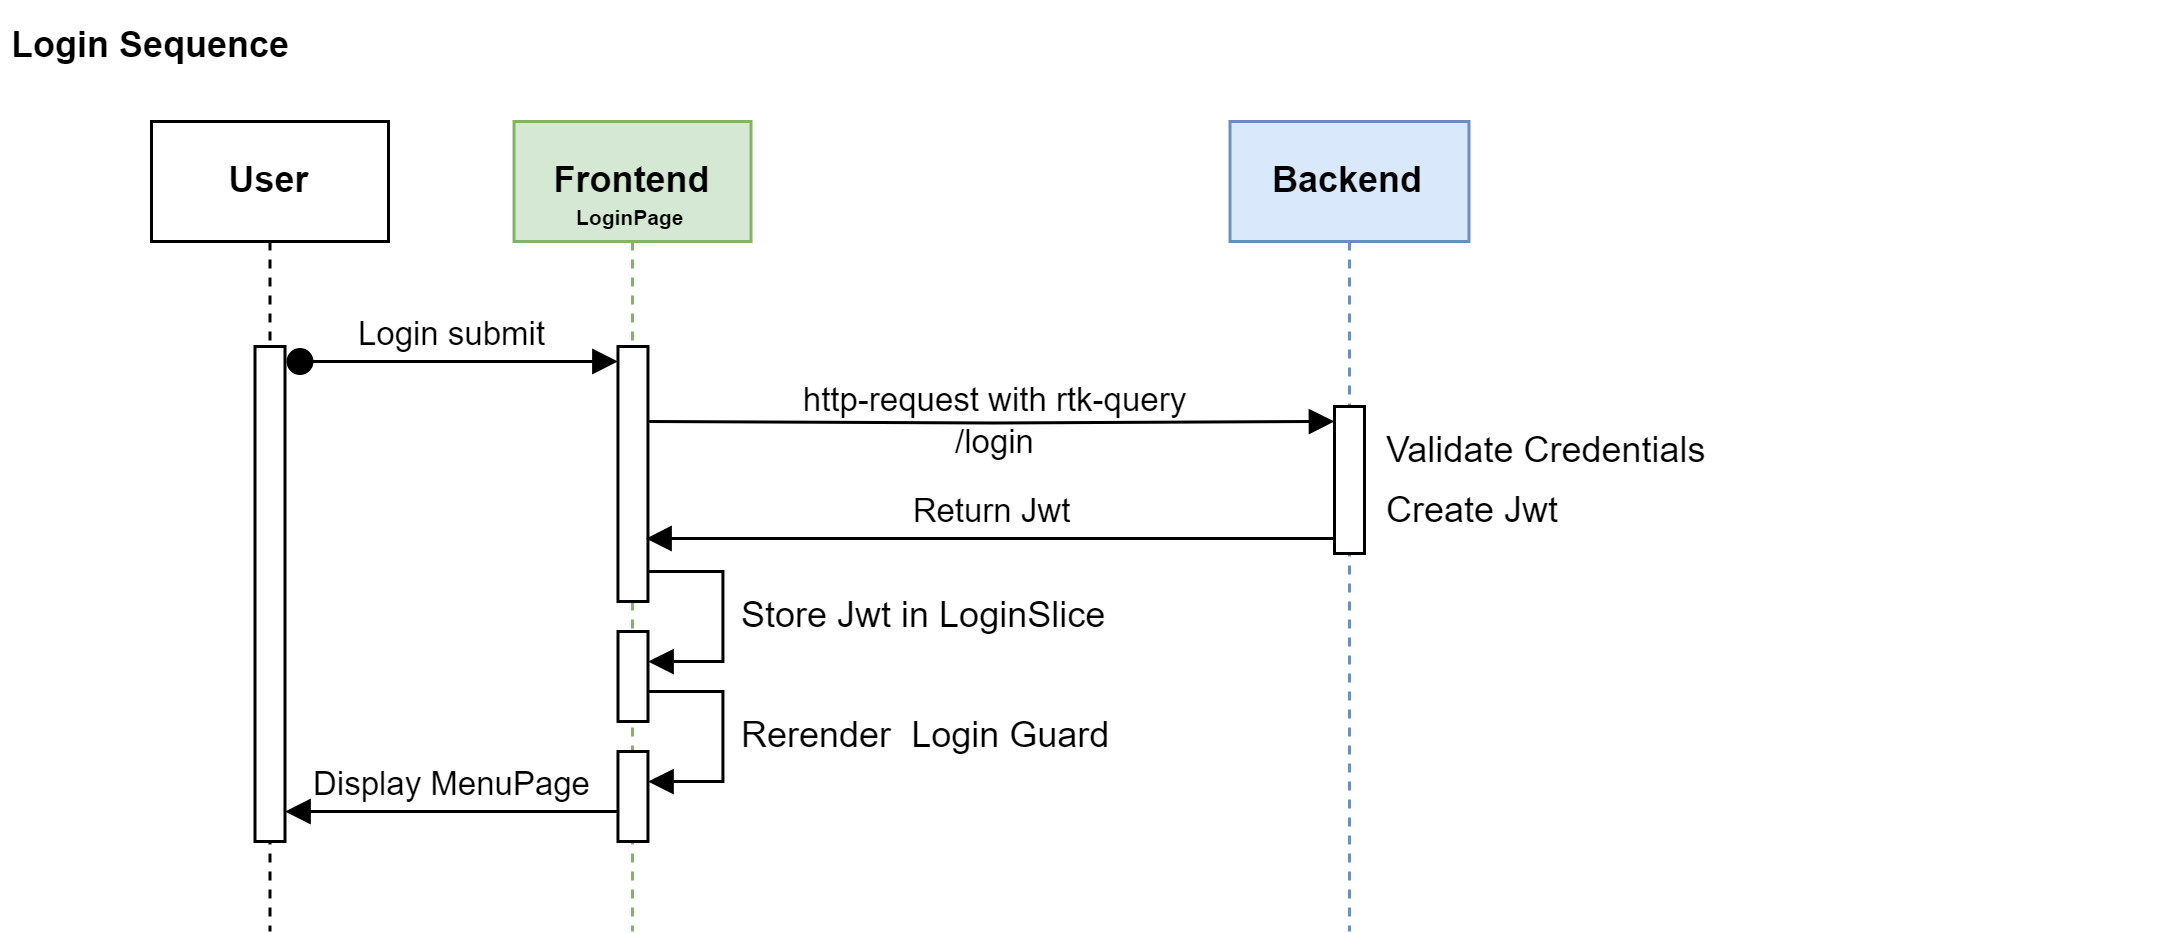

The diagram above was exported from draw.io. Its source (the exported page's mxGraphModel, read from the mxfile embedded in the PNG):
<mxGraphModel dx="830" dy="513" grid="1" gridSize="10" guides="1" tooltips="1" connect="1" arrows="1" fold="1" page="1" pageScale="1" pageWidth="850" pageHeight="1100" math="0" shadow="0">
  <root>
    <mxCell id="0" />
    <mxCell id="1" parent="0" />
    <mxCell id="2" value="" style="rounded=0;whiteSpace=wrap;html=1;fillColor=none;dashed=1;movable=1;resizable=1;rotatable=1;deletable=1;editable=1;locked=0;connectable=1;strokeColor=none;" vertex="1" parent="1">
      <mxGeometry x="30" y="440" width="720" height="310" as="geometry" />
    </mxCell>
    <mxCell id="3" value="&lt;b&gt;Login Sequence&lt;/b&gt;" style="text;html=1;align=center;verticalAlign=middle;whiteSpace=wrap;rounded=0;movable=0;resizable=0;rotatable=0;deletable=0;editable=0;locked=1;connectable=0;" vertex="1" parent="1">
      <mxGeometry x="30" y="440" width="100" height="30" as="geometry" />
    </mxCell>
    <mxCell id="4" value="Frontend" style="shape=umlLifeline;perimeter=lifelinePerimeter;whiteSpace=wrap;html=1;container=1;dropTarget=0;collapsible=0;recursiveResize=0;outlineConnect=0;portConstraint=eastwest;newEdgeStyle={&quot;edgeStyle&quot;:&quot;elbowEdgeStyle&quot;,&quot;elbow&quot;:&quot;vertical&quot;,&quot;curved&quot;:0,&quot;rounded&quot;:0};fillColor=#d5e8d4;strokeColor=#82b366;fontStyle=1" vertex="1" parent="1">
      <mxGeometry x="200.84" y="480" width="79" height="270" as="geometry" />
    </mxCell>
    <mxCell id="5" value="Backend" style="shape=umlLifeline;perimeter=lifelinePerimeter;whiteSpace=wrap;html=1;container=1;dropTarget=0;collapsible=0;recursiveResize=0;outlineConnect=0;portConstraint=eastwest;newEdgeStyle={&quot;edgeStyle&quot;:&quot;elbowEdgeStyle&quot;,&quot;elbow&quot;:&quot;vertical&quot;,&quot;curved&quot;:0,&quot;rounded&quot;:0};fillColor=#dae8fc;strokeColor=#6c8ebf;fontStyle=1" vertex="1" parent="1">
      <mxGeometry x="439.5" y="480" width="79.66" height="270" as="geometry" />
    </mxCell>
    <mxCell id="6" value="" style="html=1;points=[[0,0,0,0,5],[0,1,0,0,-5],[1,0,0,0,5],[1,1,0,0,-5]];perimeter=orthogonalPerimeter;outlineConnect=0;targetShapes=umlLifeline;portConstraint=eastwest;newEdgeStyle={&quot;curved&quot;:0,&quot;rounded&quot;:0};" vertex="1" parent="5">
      <mxGeometry x="34.83" y="95" width="10" height="49" as="geometry" />
    </mxCell>
    <mxCell id="7" value="&lt;span style=&quot;&quot;&gt;http-request with rtk-query&lt;/span&gt;&lt;div&gt;&lt;span style=&quot;&quot;&gt;/login&lt;/span&gt;&lt;/div&gt;" style="edgeStyle=orthogonalEdgeStyle;rounded=0;orthogonalLoop=1;jettySize=auto;html=1;curved=0;endArrow=block;endFill=1;entryX=0;entryY=0;entryDx=0;entryDy=5;entryPerimeter=0;labelBackgroundColor=none;" edge="1" target="6" parent="1">
      <mxGeometry x="0.0063" relative="1" as="geometry">
        <mxPoint x="245.84000000000003" y="580" as="sourcePoint" />
        <mxPoint x="394.84000000000003" y="580" as="targetPoint" />
        <mxPoint as="offset" />
      </mxGeometry>
    </mxCell>
    <mxCell id="8" value="" style="html=1;points=[[0,0,0,0,5],[0,1,0,0,-5],[1,0,0,0,5],[1,1,0,0,-5]];perimeter=orthogonalPerimeter;outlineConnect=0;targetShapes=umlLifeline;portConstraint=eastwest;newEdgeStyle={&quot;curved&quot;:0,&quot;rounded&quot;:0};" vertex="1" parent="1">
      <mxGeometry x="235.49" y="555" width="10" height="85" as="geometry" />
    </mxCell>
    <mxCell id="9" value="Login submit" style="html=1;verticalAlign=bottom;startArrow=oval;endArrow=block;startSize=8;curved=0;rounded=0;entryX=0;entryY=0;entryDx=0;entryDy=5;labelBackgroundColor=none;" edge="1" target="8" parent="1">
      <mxGeometry x="-0.0565" relative="1" as="geometry">
        <mxPoint x="129.5" y="560" as="sourcePoint" />
        <mxPoint as="offset" />
      </mxGeometry>
    </mxCell>
    <mxCell id="10" value="Validate Credentials" style="text;html=1;align=left;verticalAlign=middle;whiteSpace=wrap;rounded=0;" vertex="1" parent="1">
      <mxGeometry x="489.5" y="585" width="109.4" height="10" as="geometry" />
    </mxCell>
    <mxCell id="11" value="Create Jwt" style="text;html=1;align=left;verticalAlign=middle;whiteSpace=wrap;rounded=0;" vertex="1" parent="1">
      <mxGeometry x="490.1" y="605" width="109.4" height="10" as="geometry" />
    </mxCell>
    <mxCell id="12" value="Return Jwt" style="rounded=0;orthogonalLoop=1;jettySize=auto;html=1;endArrow=block;endFill=1;exitX=0;exitY=1;exitDx=0;exitDy=-5;exitPerimeter=0;" edge="1" source="6" parent="1">
      <mxGeometry y="-9" relative="1" as="geometry">
        <mxPoint x="394.84000000000003" y="619" as="sourcePoint" />
        <mxPoint x="244.84000000000003" y="619" as="targetPoint" />
        <mxPoint as="offset" />
      </mxGeometry>
    </mxCell>
    <mxCell id="13" value="Store Jwt&amp;nbsp;&lt;span style=&quot;background-color: initial;&quot;&gt;in LoginSlice&lt;/span&gt;" style="text;html=1;align=left;verticalAlign=middle;whiteSpace=wrap;rounded=0;" vertex="1" parent="1">
      <mxGeometry x="274.8" y="630" width="174.7" height="30" as="geometry" />
    </mxCell>
    <mxCell id="14" value="User" style="shape=umlLifeline;perimeter=lifelinePerimeter;whiteSpace=wrap;html=1;container=1;dropTarget=0;collapsible=0;recursiveResize=0;outlineConnect=0;portConstraint=eastwest;newEdgeStyle={&quot;edgeStyle&quot;:&quot;elbowEdgeStyle&quot;,&quot;elbow&quot;:&quot;vertical&quot;,&quot;curved&quot;:0,&quot;rounded&quot;:0};fontStyle=1" vertex="1" parent="1">
      <mxGeometry x="80" y="480" width="79" height="270" as="geometry" />
    </mxCell>
    <mxCell id="15" value="" style="html=1;points=[[0,0,0,0,5],[0,1,0,0,-5],[1,0,0,0,5],[1,1,0,0,-5]];perimeter=orthogonalPerimeter;outlineConnect=0;targetShapes=umlLifeline;portConstraint=eastwest;newEdgeStyle={&quot;curved&quot;:0,&quot;rounded&quot;:0};" vertex="1" parent="1">
      <mxGeometry x="114.5" y="555" width="10" height="165" as="geometry" />
    </mxCell>
    <mxCell id="16" value="Display MenuPage" style="rounded=0;orthogonalLoop=1;jettySize=auto;html=1;endArrow=block;endFill=1;" edge="1" parent="1">
      <mxGeometry y="-9" relative="1" as="geometry">
        <mxPoint x="235.5" y="710" as="sourcePoint" />
        <mxPoint x="124.5" y="710" as="targetPoint" />
        <mxPoint as="offset" />
      </mxGeometry>
    </mxCell>
    <mxCell id="17" value="" style="html=1;points=[[0,0,0,0,5],[0,1,0,0,-5],[1,0,0,0,5],[1,1,0,0,-5]];perimeter=orthogonalPerimeter;outlineConnect=0;targetShapes=umlLifeline;portConstraint=eastwest;newEdgeStyle={&quot;curved&quot;:0,&quot;rounded&quot;:0};" vertex="1" parent="1">
      <mxGeometry x="235.5" y="650" width="10" height="30" as="geometry" />
    </mxCell>
    <mxCell id="18" value="" style="html=1;align=left;spacingLeft=2;endArrow=block;rounded=0;edgeStyle=orthogonalEdgeStyle;curved=0;rounded=0;" edge="1" target="17" parent="1">
      <mxGeometry relative="1" as="geometry">
        <mxPoint x="245.5" y="630" as="sourcePoint" />
        <Array as="points">
          <mxPoint x="270.5" y="660" />
        </Array>
      </mxGeometry>
    </mxCell>
    <mxCell id="19" value="Rerender&amp;nbsp;&lt;span style=&quot;background-color: initial;&quot;&gt;&amp;nbsp;Login Guard&lt;/span&gt;" style="text;html=1;align=left;verticalAlign=middle;whiteSpace=wrap;rounded=0;" vertex="1" parent="1">
      <mxGeometry x="274.79" y="670" width="124.71" height="30" as="geometry" />
    </mxCell>
    <mxCell id="20" value="" style="html=1;points=[[0,0,0,0,5],[0,1,0,0,-5],[1,0,0,0,5],[1,1,0,0,-5]];perimeter=orthogonalPerimeter;outlineConnect=0;targetShapes=umlLifeline;portConstraint=eastwest;newEdgeStyle={&quot;curved&quot;:0,&quot;rounded&quot;:0};" vertex="1" parent="1">
      <mxGeometry x="235.49" y="690" width="10" height="30" as="geometry" />
    </mxCell>
    <mxCell id="21" value="" style="html=1;align=left;spacingLeft=2;endArrow=block;rounded=0;edgeStyle=orthogonalEdgeStyle;curved=0;rounded=0;" edge="1" target="20" parent="1">
      <mxGeometry relative="1" as="geometry">
        <mxPoint x="245.49" y="670" as="sourcePoint" />
        <Array as="points">
          <mxPoint x="270.49" y="700" />
        </Array>
      </mxGeometry>
    </mxCell>
    <mxCell id="22" value="&lt;font style=&quot;font-size: 7px;&quot;&gt;&lt;b&gt;LoginPage&lt;/b&gt;&lt;/font&gt;" style="text;html=1;align=left;verticalAlign=middle;whiteSpace=wrap;rounded=0;" vertex="1" parent="1">
      <mxGeometry x="219.5" y="506" width="40" height="10" as="geometry" />
    </mxCell>
  </root>
</mxGraphModel>